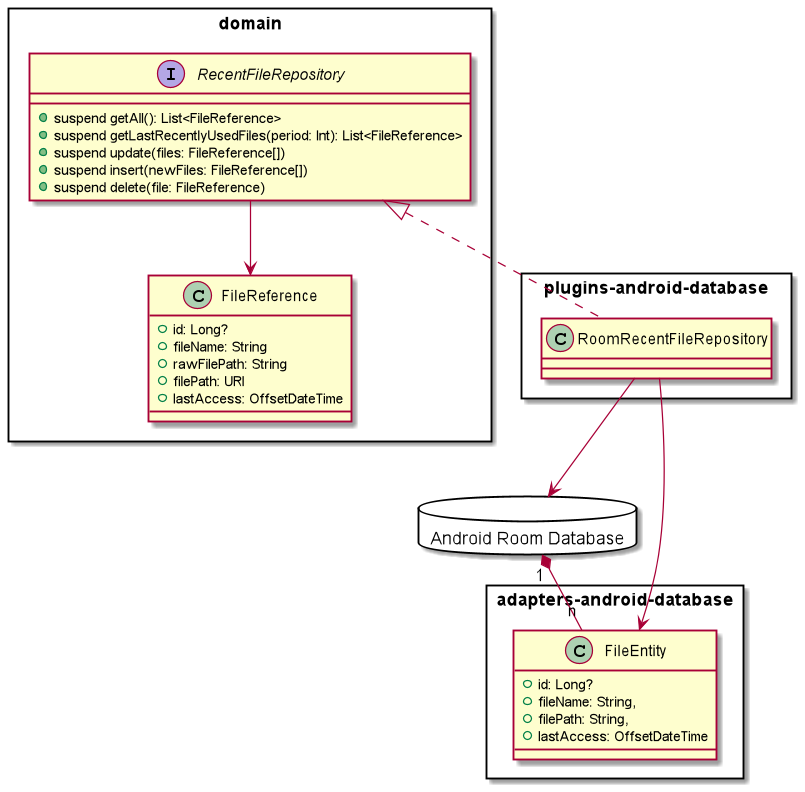

The diagram above was rendered by PlantUML. Its source (embedded in the PNG):
@startuml
package domain <<Rectangle>> {
    class FileReference {
        + id: Long?
        + fileName: String
        + rawFilePath: String
        + filePath: URI
        + lastAccess: OffsetDateTime
    }
    class RecentFileRepository
}

interface RecentFileRepository {
    + suspend getAll(): List<FileReference>
    + suspend getLastRecentlyUsedFiles(period: Int): List<FileReference>
    + suspend update(files: FileReference[])
    + suspend insert(newFiles: FileReference[])
    + suspend delete(file: FileReference)
}

package "plugins-android-database" <<Rectangle>> {
    class RoomRecentFileRepository
}

package "adapters-android-database" <<Rectangle>> {
    class FileEntity {
        + id: Long?
        + fileName: String,
        + filePath: String,
        + lastAccess: OffsetDateTime
    }
}

class RoomRecentFileRepository implements RecentFileRepository

package "Android Room Database" <<Database>> {
}

RoomRecentFileRepository --> "Android Room Database"
RoomRecentFileRepository --> FileEntity
RecentFileRepository --> FileReference
"Android Room Database" "1" *-- "n" FileEntity

@enduml